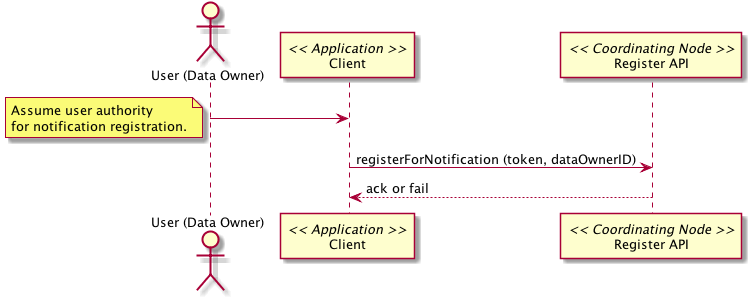

The diagram above was rendered by PlantUML. Its source (embedded in the PNG):
@startuml images/21_seq.png
actor "User (Data Owner)" as user
participant "Client" as app_client << Application >>
user -> app_client
note left
Assume user authority
for notification registration.
end note
participant "Register API" as c_reg << Coordinating Node >>
app_client -> c_reg: registerForNotification (token, dataOwnerID)
app_client <-- c_reg: ack or fail
@enduml